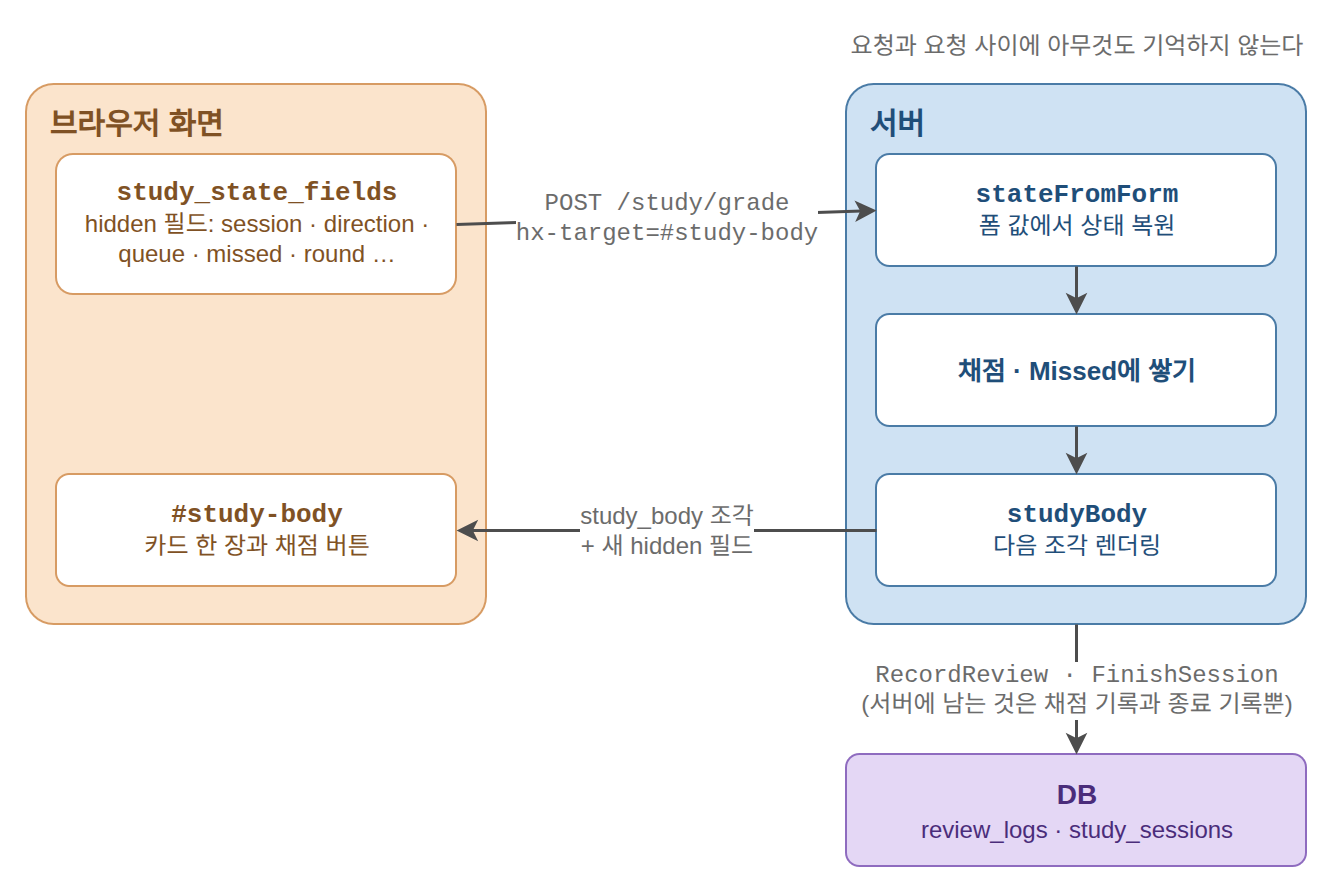

The diagram above was exported from draw.io. Its source (the exported page's mxGraphModel, read from the mxfile embedded in the PNG):
<mxGraphModel adaptiveColors="auto">
  <root>
    <mxCell id="0" />
    <mxCell id="1" parent="0" />
    <mxCell id="memo" value="요청과 요청 사이에 아무것도 기억하지 않는다" style="text;html=1;align=center;verticalAlign=middle;fontSize=12;fontColor=#6B6B6B;" vertex="1" parent="1">
      <mxGeometry x="430" y="30" width="230" height="22" as="geometry" />
    </mxCell>
    <mxCell id="browser" value="브라우저 화면" style="rounded=1;arcSize=6;html=1;fillColor=#FBE4CC;strokeColor=#D79B63;fontColor=#7F5124;fontSize=15;fontStyle=1;verticalAlign=top;align=left;spacingLeft=10;spacingTop=4;" vertex="1" parent="1">
      <mxGeometry x="20" y="60" width="230" height="270" as="geometry" />
    </mxCell>
    <mxCell id="fields" value="study_state_fields&lt;br&gt;&lt;span style=&quot;font-size:12px;font-weight:normal;font-family:Noto Sans KR,sans-serif&quot;&gt;hidden 필드: session · direction ·&lt;br&gt;queue · missed · round …&lt;/span&gt;" style="rounded=1;arcSize=12;html=1;fillColor=#FFFFFF;strokeColor=#D79B63;fontColor=#7F5124;fontSize=13;fontStyle=1;fontFamily=Courier New;" vertex="1" parent="1">
      <mxGeometry x="35" y="95" width="200" height="70" as="geometry" />
    </mxCell>
    <mxCell id="body" value="#study-body&lt;br&gt;&lt;span style=&quot;font-size:12px;font-weight:normal;font-family:Noto Sans KR,sans-serif&quot;&gt;카드 한 장과 채점 버튼&lt;/span&gt;" style="rounded=1;arcSize=12;html=1;fillColor=#FFFFFF;strokeColor=#D79B63;fontColor=#7F5124;fontSize=13;fontStyle=1;fontFamily=Courier New;" vertex="1" parent="1">
      <mxGeometry x="35" y="255" width="200" height="56" as="geometry" />
    </mxCell>
    <mxCell id="server" value="서버" style="rounded=1;arcSize=6;html=1;fillColor=#CFE2F3;strokeColor=#4A7BA6;fontColor=#1F4E79;fontSize=15;fontStyle=1;verticalAlign=top;align=left;spacingLeft=10;spacingTop=4;" vertex="1" parent="1">
      <mxGeometry x="430" y="60" width="230" height="270" as="geometry" />
    </mxCell>
    <mxCell id="sff" value="stateFromForm&lt;br&gt;&lt;span style=&quot;font-size:12px;font-weight:normal;font-family:Noto Sans KR,sans-serif&quot;&gt;폼 값에서 상태 복원&lt;/span&gt;" style="rounded=1;arcSize=12;html=1;fillColor=#FFFFFF;strokeColor=#4A7BA6;fontColor=#1F4E79;fontSize=13;fontStyle=1;fontFamily=Courier New;" vertex="1" parent="1">
      <mxGeometry x="445" y="95" width="200" height="56" as="geometry" />
    </mxCell>
    <mxCell id="grade" value="채점 · Missed에 쌓기" style="rounded=1;arcSize=12;html=1;fillColor=#FFFFFF;strokeColor=#4A7BA6;fontColor=#1F4E79;fontSize=13;fontStyle=1;" vertex="1" parent="1">
      <mxGeometry x="445" y="175" width="200" height="56" as="geometry" />
    </mxCell>
    <mxCell id="sb" value="studyBody&lt;br&gt;&lt;span style=&quot;font-size:12px;font-weight:normal;font-family:Noto Sans KR,sans-serif&quot;&gt;다음 조각 렌더링&lt;/span&gt;" style="rounded=1;arcSize=12;html=1;fillColor=#FFFFFF;strokeColor=#4A7BA6;fontColor=#1F4E79;fontSize=13;fontStyle=1;fontFamily=Courier New;" vertex="1" parent="1">
      <mxGeometry x="445" y="255" width="200" height="56" as="geometry" />
    </mxCell>
    <mxCell id="db" value="DB&lt;br&gt;&lt;span style=&quot;font-size:12px;font-weight:normal;font-family:Noto Sans KR,sans-serif&quot;&gt;review_logs · study_sessions&lt;/span&gt;" style="rounded=1;arcSize=12;html=1;fillColor=#E4D7F5;strokeColor=#8E6BBF;fontColor=#4A2C7A;fontSize=14;fontStyle=1;" vertex="1" parent="1">
      <mxGeometry x="430" y="395" width="230" height="56" as="geometry" />
    </mxCell>
    <mxCell id="s1" style="strokeColor=#4D4D4D;strokeWidth=1.5;endArrow=classic;endFill=1;html=1;exitX=0.5;exitY=1;exitDx=0;exitDy=0;entryX=0.5;entryY=0;entryDx=0;entryDy=0;" edge="1" parent="1" source="sff" target="grade">
      <mxGeometry relative="1" as="geometry" />
    </mxCell>
    <mxCell id="s2" style="strokeColor=#4D4D4D;strokeWidth=1.5;endArrow=classic;endFill=1;html=1;exitX=0.5;exitY=1;exitDx=0;exitDy=0;entryX=0.5;entryY=0;entryDx=0;entryDy=0;" edge="1" parent="1" source="grade" target="sb">
      <mxGeometry relative="1" as="geometry" />
    </mxCell>
    <mxCell id="post" value="POST /study/grade&lt;br&gt;hx-target=#study-body" style="strokeColor=#4D4D4D;strokeWidth=1.5;endArrow=classic;endFill=1;html=1;fontSize=12;fontColor=#6B6B6B;fontFamily=Courier New;labelBackgroundColor=#FFFFFF;exitX=1;exitY=0.5;exitDx=0;exitDy=0;entryX=0;entryY=0.5;entryDx=0;entryDy=0;" edge="1" parent="1" source="fields" target="sff">
      <mxGeometry relative="1" as="geometry" />
    </mxCell>
    <mxCell id="resp" value="study_body 조각&lt;br&gt;+ 새 hidden 필드" style="strokeColor=#4D4D4D;strokeWidth=1.5;endArrow=classic;endFill=1;html=1;fontSize=12;fontColor=#6B6B6B;labelBackgroundColor=#FFFFFF;exitX=0;exitY=0.5;exitDx=0;exitDy=0;entryX=1;entryY=0.5;entryDx=0;entryDy=0;" edge="1" parent="1" source="sb" target="body">
      <mxGeometry relative="1" as="geometry" />
    </mxCell>
    <mxCell id="rec" value="RecordReview · FinishSession&lt;br&gt;&lt;span style=&quot;font-family:Noto Sans KR,sans-serif&quot;&gt;(서버에 남는 것은 채점 기록과 종료 기록뿐)&lt;/span&gt;" style="strokeColor=#4D4D4D;strokeWidth=1.5;endArrow=classic;endFill=1;html=1;fontSize=12;fontColor=#6B6B6B;fontFamily=Courier New;labelBackgroundColor=#FFFFFF;exitX=0.5;exitY=1;exitDx=0;exitDy=0;entryX=0.5;entryY=0;entryDx=0;entryDy=0;" edge="1" parent="1" source="server" target="db">
      <mxGeometry relative="1" as="geometry" />
    </mxCell>
  </root>
</mxGraphModel>